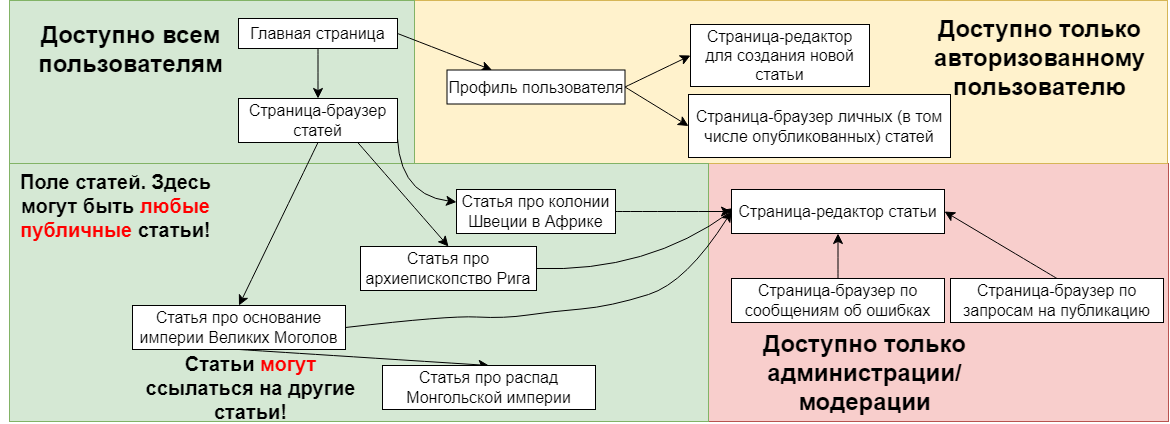

The diagram above was exported from draw.io. Its source (the exported page's mxGraphModel, read from the mxfile embedded in the PNG):
<mxGraphModel dx="1793" dy="1216" grid="0" gridSize="10" guides="1" tooltips="1" connect="1" arrows="1" fold="1" page="0" pageScale="1" pageWidth="1920" pageHeight="1200" math="0" shadow="0">
  <root>
    <mxCell id="0" />
    <mxCell id="1" parent="0" />
    <mxCell id="eRFZ9b_AZvUQRrA_KJO1-41" value="" style="rounded=0;whiteSpace=wrap;html=1;fillColor=#f8cecc;strokeColor=#b85450;" vertex="1" parent="1">
      <mxGeometry x="452" y="2" width="460" height="258" as="geometry" />
    </mxCell>
    <mxCell id="eRFZ9b_AZvUQRrA_KJO1-29" value="" style="rounded=0;whiteSpace=wrap;html=1;fillColor=#fff2cc;strokeColor=#d6b656;" vertex="1" parent="1">
      <mxGeometry x="158" y="-161" width="753" height="163" as="geometry" />
    </mxCell>
    <mxCell id="eRFZ9b_AZvUQRrA_KJO1-22" value="" style="rounded=0;whiteSpace=wrap;html=1;fillColor=#d5e8d4;strokeColor=#82b366;" vertex="1" parent="1">
      <mxGeometry x="-247" y="-161" width="405" height="173" as="geometry" />
    </mxCell>
    <mxCell id="eRFZ9b_AZvUQRrA_KJO1-21" value="" style="rounded=0;whiteSpace=wrap;html=1;fillColor=#d5e8d4;strokeColor=#82b366;" vertex="1" parent="1">
      <mxGeometry x="-247" y="2" width="699" height="258" as="geometry" />
    </mxCell>
    <mxCell id="eRFZ9b_AZvUQRrA_KJO1-7" style="edgeStyle=none;curved=1;rounded=0;orthogonalLoop=1;jettySize=auto;html=1;exitX=1;exitY=0.5;exitDx=0;exitDy=0;fontSize=12;startSize=8;endSize=8;" edge="1" parent="1" source="eRFZ9b_AZvUQRrA_KJO1-2" target="eRFZ9b_AZvUQRrA_KJO1-6">
      <mxGeometry relative="1" as="geometry" />
    </mxCell>
    <mxCell id="eRFZ9b_AZvUQRrA_KJO1-9" style="edgeStyle=none;curved=1;rounded=0;orthogonalLoop=1;jettySize=auto;html=1;exitX=0.5;exitY=1;exitDx=0;exitDy=0;fontSize=12;startSize=8;endSize=8;" edge="1" parent="1" source="eRFZ9b_AZvUQRrA_KJO1-2" target="eRFZ9b_AZvUQRrA_KJO1-8">
      <mxGeometry relative="1" as="geometry" />
    </mxCell>
    <mxCell id="eRFZ9b_AZvUQRrA_KJO1-2" value="Главная страница" style="text;strokeColor=default;fillColor=default;html=1;align=center;verticalAlign=middle;whiteSpace=wrap;rounded=0;fontSize=16;" vertex="1" parent="1">
      <mxGeometry x="-18" y="-143" width="159" height="30" as="geometry" />
    </mxCell>
    <mxCell id="eRFZ9b_AZvUQRrA_KJO1-26" style="edgeStyle=none;curved=1;rounded=0;orthogonalLoop=1;jettySize=auto;html=1;exitX=1;exitY=0.5;exitDx=0;exitDy=0;entryX=0;entryY=0.5;entryDx=0;entryDy=0;fontSize=12;startSize=8;endSize=8;" edge="1" parent="1" source="eRFZ9b_AZvUQRrA_KJO1-6" target="eRFZ9b_AZvUQRrA_KJO1-24">
      <mxGeometry relative="1" as="geometry" />
    </mxCell>
    <mxCell id="eRFZ9b_AZvUQRrA_KJO1-28" style="edgeStyle=none;curved=1;rounded=0;orthogonalLoop=1;jettySize=auto;html=1;exitX=1;exitY=0.5;exitDx=0;exitDy=0;entryX=0;entryY=0.5;entryDx=0;entryDy=0;fontSize=12;startSize=8;endSize=8;" edge="1" parent="1" source="eRFZ9b_AZvUQRrA_KJO1-6" target="eRFZ9b_AZvUQRrA_KJO1-27">
      <mxGeometry relative="1" as="geometry" />
    </mxCell>
    <mxCell id="eRFZ9b_AZvUQRrA_KJO1-6" value="Профиль пользователя" style="text;html=1;align=center;verticalAlign=middle;whiteSpace=wrap;rounded=0;fontSize=16;fillColor=default;strokeColor=default;" vertex="1" parent="1">
      <mxGeometry x="190.5" y="-91.5" width="178" height="34" as="geometry" />
    </mxCell>
    <mxCell id="eRFZ9b_AZvUQRrA_KJO1-12" style="edgeStyle=none;curved=1;rounded=0;orthogonalLoop=1;jettySize=auto;html=1;exitX=1;exitY=0.5;exitDx=0;exitDy=0;fontSize=12;startSize=8;endSize=8;" edge="1" parent="1" source="eRFZ9b_AZvUQRrA_KJO1-8" target="eRFZ9b_AZvUQRrA_KJO1-11">
      <mxGeometry relative="1" as="geometry">
        <Array as="points">
          <mxPoint x="137" y="33" />
        </Array>
      </mxGeometry>
    </mxCell>
    <mxCell id="eRFZ9b_AZvUQRrA_KJO1-14" style="edgeStyle=none;curved=1;rounded=0;orthogonalLoop=1;jettySize=auto;html=1;exitX=0.75;exitY=1;exitDx=0;exitDy=0;entryX=0.5;entryY=0;entryDx=0;entryDy=0;fontSize=12;startSize=8;endSize=8;" edge="1" parent="1" source="eRFZ9b_AZvUQRrA_KJO1-8" target="eRFZ9b_AZvUQRrA_KJO1-13">
      <mxGeometry relative="1" as="geometry" />
    </mxCell>
    <mxCell id="eRFZ9b_AZvUQRrA_KJO1-16" style="edgeStyle=none;curved=1;rounded=0;orthogonalLoop=1;jettySize=auto;html=1;exitX=0.5;exitY=1;exitDx=0;exitDy=0;entryX=0.5;entryY=0;entryDx=0;entryDy=0;fontSize=12;startSize=8;endSize=8;" edge="1" parent="1" source="eRFZ9b_AZvUQRrA_KJO1-8" target="eRFZ9b_AZvUQRrA_KJO1-15">
      <mxGeometry relative="1" as="geometry" />
    </mxCell>
    <mxCell id="eRFZ9b_AZvUQRrA_KJO1-8" value="Страница-браузер статей" style="text;strokeColor=default;fillColor=default;html=1;align=center;verticalAlign=middle;whiteSpace=wrap;rounded=0;fontSize=16;" vertex="1" parent="1">
      <mxGeometry x="-18" y="-63" width="159" height="44" as="geometry" />
    </mxCell>
    <mxCell id="eRFZ9b_AZvUQRrA_KJO1-35" style="edgeStyle=none;curved=1;rounded=0;orthogonalLoop=1;jettySize=auto;html=1;exitX=1;exitY=0.5;exitDx=0;exitDy=0;fontSize=12;startSize=8;endSize=8;" edge="1" parent="1" source="eRFZ9b_AZvUQRrA_KJO1-11" target="eRFZ9b_AZvUQRrA_KJO1-34">
      <mxGeometry relative="1" as="geometry" />
    </mxCell>
    <mxCell id="eRFZ9b_AZvUQRrA_KJO1-11" value="Статья про колонии Швеции в Африке" style="text;strokeColor=default;fillColor=default;html=1;align=center;verticalAlign=middle;whiteSpace=wrap;rounded=0;fontSize=16;" vertex="1" parent="1">
      <mxGeometry x="200" y="28" width="159" height="44" as="geometry" />
    </mxCell>
    <mxCell id="eRFZ9b_AZvUQRrA_KJO1-36" style="edgeStyle=none;curved=1;rounded=0;orthogonalLoop=1;jettySize=auto;html=1;exitX=1;exitY=0.5;exitDx=0;exitDy=0;fontSize=12;startSize=8;endSize=8;" edge="1" parent="1" source="eRFZ9b_AZvUQRrA_KJO1-13">
      <mxGeometry relative="1" as="geometry">
        <mxPoint x="480" y="46" as="targetPoint" />
        <Array as="points">
          <mxPoint x="391" y="111" />
        </Array>
      </mxGeometry>
    </mxCell>
    <mxCell id="eRFZ9b_AZvUQRrA_KJO1-13" value="Статья про архиепископство Рига" style="text;strokeColor=default;fillColor=default;html=1;align=center;verticalAlign=middle;whiteSpace=wrap;rounded=0;fontSize=16;" vertex="1" parent="1">
      <mxGeometry x="104" y="85" width="176" height="44" as="geometry" />
    </mxCell>
    <mxCell id="eRFZ9b_AZvUQRrA_KJO1-45" style="edgeStyle=none;curved=1;rounded=0;orthogonalLoop=1;jettySize=auto;html=1;exitX=0.5;exitY=1;exitDx=0;exitDy=0;entryX=0.5;entryY=0;entryDx=0;entryDy=0;fontSize=12;startSize=8;endSize=8;" edge="1" parent="1" source="eRFZ9b_AZvUQRrA_KJO1-15" target="eRFZ9b_AZvUQRrA_KJO1-44">
      <mxGeometry relative="1" as="geometry" />
    </mxCell>
    <mxCell id="eRFZ9b_AZvUQRrA_KJO1-15" value="Статья про основание империи Великих Моголов" style="text;strokeColor=default;fillColor=default;html=1;align=center;verticalAlign=middle;whiteSpace=wrap;rounded=0;fontSize=16;" vertex="1" parent="1">
      <mxGeometry x="-124" y="144" width="213" height="44" as="geometry" />
    </mxCell>
    <mxCell id="eRFZ9b_AZvUQRrA_KJO1-17" value="&lt;b&gt;&lt;font style=&quot;font-size: 24px;&quot;&gt;Доступно всем пользователям&lt;/font&gt;&lt;/b&gt;" style="text;strokeColor=none;fillColor=none;html=1;align=center;verticalAlign=middle;whiteSpace=wrap;rounded=0;fontSize=16;" vertex="1" parent="1">
      <mxGeometry x="-256" y="-158" width="261" height="91" as="geometry" />
    </mxCell>
    <mxCell id="eRFZ9b_AZvUQRrA_KJO1-24" value="Страница-редактор для создания новой статьи" style="text;html=1;align=center;verticalAlign=middle;whiteSpace=wrap;rounded=0;fontSize=16;fillColor=default;strokeColor=default;" vertex="1" parent="1">
      <mxGeometry x="434" y="-137" width="179" height="62" as="geometry" />
    </mxCell>
    <mxCell id="eRFZ9b_AZvUQRrA_KJO1-27" value="Страница-браузер личных (в том числе опубликованных) статей" style="text;html=1;align=center;verticalAlign=middle;whiteSpace=wrap;rounded=0;fontSize=16;fillColor=default;strokeColor=default;" vertex="1" parent="1">
      <mxGeometry x="432" y="-67" width="262" height="63" as="geometry" />
    </mxCell>
    <mxCell id="eRFZ9b_AZvUQRrA_KJO1-30" value="&lt;span style=&quot;font-size: 24px;&quot;&gt;&lt;b&gt;Доступно только авторизованному пользователю&lt;/b&gt;&lt;/span&gt;" style="text;strokeColor=none;fillColor=none;html=1;align=center;verticalAlign=middle;whiteSpace=wrap;rounded=0;fontSize=16;" vertex="1" parent="1">
      <mxGeometry x="653" y="-149" width="261" height="91" as="geometry" />
    </mxCell>
    <mxCell id="eRFZ9b_AZvUQRrA_KJO1-39" style="edgeStyle=none;curved=1;rounded=0;orthogonalLoop=1;jettySize=auto;html=1;exitX=0.5;exitY=0;exitDx=0;exitDy=0;entryX=1;entryY=0.5;entryDx=0;entryDy=0;fontSize=12;startSize=8;endSize=8;" edge="1" parent="1" source="eRFZ9b_AZvUQRrA_KJO1-32" target="eRFZ9b_AZvUQRrA_KJO1-34">
      <mxGeometry relative="1" as="geometry" />
    </mxCell>
    <mxCell id="eRFZ9b_AZvUQRrA_KJO1-32" value="Страница-браузер по запросам на публикацию" style="text;strokeColor=default;fillColor=default;html=1;align=center;verticalAlign=middle;whiteSpace=wrap;rounded=0;fontSize=16;" vertex="1" parent="1">
      <mxGeometry x="694" y="117" width="213" height="44" as="geometry" />
    </mxCell>
    <mxCell id="eRFZ9b_AZvUQRrA_KJO1-40" style="edgeStyle=none;curved=1;rounded=0;orthogonalLoop=1;jettySize=auto;html=1;exitX=0.5;exitY=0;exitDx=0;exitDy=0;entryX=0.5;entryY=1;entryDx=0;entryDy=0;fontSize=12;startSize=8;endSize=8;" edge="1" parent="1" source="eRFZ9b_AZvUQRrA_KJO1-33" target="eRFZ9b_AZvUQRrA_KJO1-34">
      <mxGeometry relative="1" as="geometry" />
    </mxCell>
    <mxCell id="eRFZ9b_AZvUQRrA_KJO1-33" value="Страница-браузер по сообщениям об ошибках" style="text;strokeColor=default;fillColor=default;html=1;align=center;verticalAlign=middle;whiteSpace=wrap;rounded=0;fontSize=16;" vertex="1" parent="1">
      <mxGeometry x="475" y="117" width="213" height="44" as="geometry" />
    </mxCell>
    <mxCell id="eRFZ9b_AZvUQRrA_KJO1-34" value="Страница-редактор статьи" style="text;strokeColor=default;fillColor=default;html=1;align=center;verticalAlign=middle;whiteSpace=wrap;rounded=0;fontSize=16;" vertex="1" parent="1">
      <mxGeometry x="475" y="28" width="213" height="44" as="geometry" />
    </mxCell>
    <mxCell id="eRFZ9b_AZvUQRrA_KJO1-38" value="" style="endArrow=classic;html=1;rounded=0;fontSize=12;startSize=8;endSize=8;curved=1;exitX=1;exitY=0.5;exitDx=0;exitDy=0;entryX=0;entryY=0.5;entryDx=0;entryDy=0;" edge="1" parent="1" source="eRFZ9b_AZvUQRrA_KJO1-15" target="eRFZ9b_AZvUQRrA_KJO1-34">
      <mxGeometry width="50" height="50" relative="1" as="geometry">
        <mxPoint x="108" y="136" as="sourcePoint" />
        <mxPoint x="158" y="86" as="targetPoint" />
        <Array as="points">
          <mxPoint x="192" y="154" />
          <mxPoint x="248" y="157" />
          <mxPoint x="295" y="150" />
          <mxPoint x="354" y="145" />
          <mxPoint x="430" y="121" />
        </Array>
      </mxGeometry>
    </mxCell>
    <mxCell id="eRFZ9b_AZvUQRrA_KJO1-42" value="&lt;b&gt;&lt;font style=&quot;font-size: 24px;&quot;&gt;Доступно только администрации/модерации&lt;/font&gt;&lt;/b&gt;" style="text;strokeColor=none;fillColor=none;html=1;align=center;verticalAlign=middle;whiteSpace=wrap;rounded=0;fontSize=16;" vertex="1" parent="1">
      <mxGeometry x="479" y="166" width="259" height="91" as="geometry" />
    </mxCell>
    <mxCell id="eRFZ9b_AZvUQRrA_KJO1-43" value="&lt;font style=&quot;font-size: 20px;&quot;&gt;&lt;b style=&quot;&quot;&gt;Поле статей. Здесь могут быть &lt;font color=&quot;#ff0000&quot;&gt;любые публичные&lt;/font&gt; статьи!&lt;/b&gt;&lt;/font&gt;" style="text;strokeColor=none;fillColor=none;html=1;align=center;verticalAlign=middle;whiteSpace=wrap;rounded=0;fontSize=16;strokeWidth=10;" vertex="1" parent="1">
      <mxGeometry x="-247" y="22" width="213" height="44" as="geometry" />
    </mxCell>
    <mxCell id="eRFZ9b_AZvUQRrA_KJO1-44" value="Статья про распад Монгольской империи" style="text;strokeColor=default;fillColor=default;html=1;align=center;verticalAlign=middle;whiteSpace=wrap;rounded=0;fontSize=16;" vertex="1" parent="1">
      <mxGeometry x="126" y="204" width="213" height="44" as="geometry" />
    </mxCell>
    <mxCell id="eRFZ9b_AZvUQRrA_KJO1-46" value="&lt;span style=&quot;font-size: 20px;&quot;&gt;&lt;b&gt;Статьи &lt;font color=&quot;#ff0000&quot;&gt;могут&lt;/font&gt; ссылаться на другие статьи!&lt;/b&gt;&lt;/span&gt;" style="text;strokeColor=none;fillColor=none;html=1;align=center;verticalAlign=middle;whiteSpace=wrap;rounded=0;fontSize=16;strokeWidth=10;" vertex="1" parent="1">
      <mxGeometry x="-112" y="204" width="213" height="44" as="geometry" />
    </mxCell>
  </root>
</mxGraphModel>